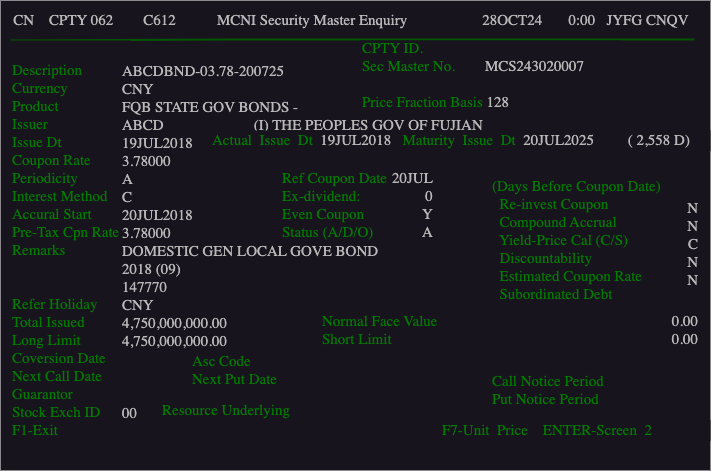

The diagram above was exported from draw.io. Its source (the exported page's mxGraphModel, read from the mxfile embedded in the PNG):
<mxGraphModel dx="995" dy="518" grid="1" gridSize="10" guides="1" tooltips="1" connect="1" arrows="1" fold="1" page="1" pageScale="1" pageWidth="4681" pageHeight="3300" math="0" shadow="0">
  <root>
    <mxCell id="0" />
    <mxCell id="1" parent="0" />
    <mxCell id="2" value="" style="rounded=0;whiteSpace=wrap;html=1;strokeColor=none;fillColor=#18141D;" parent="1" vertex="1">
      <mxGeometry x="160" y="30" width="710" height="470" as="geometry" />
    </mxCell>
    <mxCell id="3" value="&lt;font color=&quot;#b8b8b8&quot; face=&quot;Lucida Console&quot; style=&quot;font-size: 15px;&quot;&gt;&amp;nbsp; &amp;nbsp;CN&amp;nbsp; &amp;nbsp; CPTY 062&amp;nbsp; &amp;nbsp; &amp;nbsp; &amp;nbsp; C612&amp;nbsp; &amp;nbsp; &amp;nbsp; &amp;nbsp; &amp;nbsp; &amp;nbsp;MCNI Security Master Enquiry&amp;nbsp; &amp;nbsp; &amp;nbsp; &amp;nbsp; &amp;nbsp; &amp;nbsp; &amp;nbsp; &amp;nbsp; &amp;nbsp; &amp;nbsp; 28OCT24&amp;nbsp; &amp;nbsp; &amp;nbsp; &amp;nbsp;0:00&amp;nbsp; &amp;nbsp;JYFG CNQV&lt;/font&gt;" style="text;html=1;strokeColor=none;fillColor=none;align=left;verticalAlign=middle;whiteSpace=wrap;rounded=0;" parent="1" vertex="1">
      <mxGeometry x="160" y="30" width="700" height="40" as="geometry" />
    </mxCell>
    <mxCell id="4" value="" style="endArrow=none;html=1;fontSize=14;entryX=0.991;entryY=0.975;entryDx=0;entryDy=0;entryPerimeter=0;fillColor=#008a00;strokeColor=#005700;strokeWidth=2;" parent="1" target="3" edge="1">
      <mxGeometry width="50" height="50" relative="1" as="geometry">
        <mxPoint x="170" y="70" as="sourcePoint" />
        <mxPoint x="220" y="20" as="targetPoint" />
        <Array as="points">
          <mxPoint x="400" y="69" />
        </Array>
      </mxGeometry>
    </mxCell>
    <mxCell id="6" value="&lt;font color=&quot;#007d00&quot; face=&quot;Lucida Console&quot; style=&quot;font-size: 15px;&quot;&gt;Description&lt;br&gt;Currency&lt;br&gt;Product&lt;br&gt;Issuer&lt;br&gt;Issue Dt&lt;br&gt;Coupon Rate&lt;br&gt;Periodicity&lt;br&gt;Interest Method&lt;br&gt;Accural Start&lt;br&gt;Pre-Tax Cpn Rate&lt;br&gt;Remarks&lt;br&gt;&lt;br&gt;&lt;br&gt;Refer Holiday&lt;br&gt;Total Issued&lt;br&gt;Long Limit&lt;br&gt;Coversion Date&lt;br&gt;Next Call Date&lt;br&gt;Guarantor&lt;br&gt;Stock Exch ID&lt;br&gt;F1-Exit&lt;/font&gt;" style="rounded=0;whiteSpace=wrap;html=1;fontSize=14;fontColor=#006600;align=left;strokeColor=none;fillColor=#18141D;" parent="1" vertex="1">
      <mxGeometry x="170" y="70" width="120" height="420" as="geometry" />
    </mxCell>
    <mxCell id="7" value="&lt;font color=&quot;#b8b8b8&quot; face=&quot;Lucida Console&quot;&gt;&lt;font style=&quot;font-size: 15px;&quot;&gt;ABCDBND-03.78-200725&lt;br&gt;CNY&lt;br&gt;FQB STATE GOV BONDS -&lt;br&gt;ABCD&amp;nbsp; &amp;nbsp; &amp;nbsp; &amp;nbsp; &amp;nbsp; &amp;nbsp; &amp;nbsp; &amp;nbsp; &amp;nbsp; &amp;nbsp; &amp;nbsp; &amp;nbsp; (I) THE PEOPLES GOV OF FUJIAN&lt;br&gt;19JUL2018&lt;br&gt;3.78000&lt;br&gt;A&lt;br&gt;C&lt;br&gt;20JUL2018&lt;br&gt;3.78000&lt;br&gt;DOMESTIC GEN LOCAL GOVE BOND&lt;br&gt;2018 (09)&lt;br&gt;147770&lt;br&gt;CNY&lt;br&gt;4,750,000,000.00&lt;br&gt;&lt;/font&gt;&lt;span style=&quot;font-size: 15px;&quot;&gt;4,750,000,000.00&lt;/span&gt;&lt;br style=&quot;font-size: 15px;&quot;&gt;&lt;/font&gt;&lt;font face=&quot;Lucida Console&quot; style=&quot;font-size: 15px;&quot;&gt;&lt;font color=&quot;#b8b8b8&quot;&gt;&lt;br&gt;&lt;br&gt;&lt;br&gt;00&lt;br&gt;&lt;br&gt;&lt;/font&gt;&lt;br&gt;&lt;/font&gt;" style="rounded=0;whiteSpace=wrap;html=1;fontSize=14;fontColor=#006600;align=left;strokeColor=none;fillColor=#18141D;" parent="1" vertex="1">
      <mxGeometry x="280" y="90" width="370" height="400" as="geometry" />
    </mxCell>
    <mxCell id="5" value="&lt;font face=&quot;Lucida Console&quot; style=&quot;font-size: 15px;&quot;&gt;&lt;font color=&quot;#007d00&quot;&gt;CPTY ID.&lt;br&gt;Sec Master No.&amp;nbsp; &amp;nbsp; &amp;nbsp; &amp;nbsp; &lt;/font&gt;&lt;font color=&quot;#b8b8b8&quot;&gt;MCS243020007&lt;/font&gt;&lt;br&gt;&lt;br&gt;&lt;font color=&quot;#007d00&quot;&gt;Price Fraction Basis&amp;nbsp;&lt;/font&gt;&lt;/font&gt;&lt;span style=&quot;color: rgb(184, 184, 184); font-family: &amp;quot;Lucida Console&amp;quot;; font-size: 15px;&quot;&gt;128&lt;/span&gt;&lt;font face=&quot;Lucida Console&quot; style=&quot;font-size: 15px;&quot;&gt;&lt;br&gt;&lt;/font&gt;" style="rounded=0;whiteSpace=wrap;html=1;fontSize=14;align=left;strokeColor=none;fillColor=#18141D;" parent="1" vertex="1">
      <mxGeometry x="520" y="70" width="260" height="70" as="geometry" />
    </mxCell>
    <mxCell id="8" value="&lt;font color=&quot;#007d00&quot; style=&quot;font-size: 15px;&quot; face=&quot;Lucida Console&quot;&gt;Actual&amp;nbsp; Issue&amp;nbsp; Dt&lt;/font&gt;&lt;font color=&quot;#006600&quot; style=&quot;font-size: 15px;&quot; face=&quot;Lucida Console&quot;&gt;&amp;nbsp;&amp;nbsp;&lt;/font&gt;&lt;span style=&quot;font-family: &amp;quot;Lucida Console&amp;quot;; font-size: 15px;&quot;&gt;&lt;font color=&quot;#b8b8b8&quot;&gt;19JUL2018&lt;/font&gt;&lt;/span&gt;&lt;span style=&quot;color: rgb(255, 255, 255); font-family: &amp;quot;Lucida Console&amp;quot;; font-size: 15px;&quot;&gt;&amp;nbsp; &amp;nbsp;&lt;/span&gt;&lt;font color=&quot;#007d00&quot; style=&quot;font-size: 15px;&quot; face=&quot;Lucida Console&quot;&gt;Maturity&amp;nbsp; Issue&amp;nbsp; Dt&lt;/font&gt;&lt;font style=&quot;font-size: 15px;&quot; color=&quot;#006600&quot; face=&quot;Lucida Console&quot;&gt;&amp;nbsp; &lt;/font&gt;&lt;font color=&quot;#b8b8b8&quot;&gt;&lt;font style=&quot;font-size: 15px;&quot; face=&quot;Lucida Console&quot;&gt;20&lt;/font&gt;&lt;span style=&quot;font-family: &amp;quot;Lucida Console&amp;quot;; font-size: 15px;&quot;&gt;JUL2025&amp;nbsp; &amp;nbsp; &amp;nbsp; &amp;nbsp; &amp;nbsp;( 2,558 D)&lt;/span&gt;&lt;/font&gt;&lt;span style=&quot;color: rgb(255, 255, 255); font-family: &amp;quot;Lucida Console&amp;quot;; font-size: 15px;&quot;&gt;&amp;nbsp;&lt;/span&gt;" style="rounded=0;whiteSpace=wrap;html=1;fontSize=14;align=left;strokeColor=none;fillColor=#18141D;" parent="1" vertex="1">
      <mxGeometry x="370" y="160" width="500" height="20" as="geometry" />
    </mxCell>
    <mxCell id="9" value="&lt;span style=&quot;&quot;&gt;&lt;font face=&quot;Lucida Console&quot; style=&quot;font-size: 15px;&quot;&gt;&lt;font color=&quot;#007d00&quot;&gt;Ref Coupon Date&lt;br&gt;Ex-dividend:&lt;br&gt;Even Coupon&lt;br&gt;Status (A/D/O)&lt;/font&gt;&lt;br&gt;&lt;/font&gt;&lt;/span&gt;" style="rounded=0;whiteSpace=wrap;html=1;fontSize=14;align=left;strokeColor=none;fillColor=#18141D;" parent="1" vertex="1">
      <mxGeometry x="440" y="200" width="110" height="70" as="geometry" />
    </mxCell>
    <mxCell id="10" value="&lt;div style=&quot;text-align: right;&quot;&gt;&lt;span style=&quot;color: rgb(184, 184, 184); font-size: 15px; font-family: &amp;quot;Lucida Console&amp;quot;; background-color: initial;&quot;&gt;20JUL&lt;/span&gt;&lt;/div&gt;&lt;span style=&quot;&quot;&gt;&lt;div style=&quot;text-align: right;&quot;&gt;&lt;span style=&quot;color: rgb(184, 184, 184); font-size: 15px; font-family: &amp;quot;Lucida Console&amp;quot;; background-color: initial;&quot;&gt;0&lt;/span&gt;&lt;/div&gt;&lt;font face=&quot;Lucida Console&quot; style=&quot;font-size: 15px;&quot;&gt;&lt;font color=&quot;#b8b8b8&quot;&gt;&lt;div style=&quot;text-align: right;&quot;&gt;&lt;span style=&quot;background-color: initial;&quot;&gt;Y&lt;/span&gt;&lt;/div&gt;&lt;div style=&quot;text-align: right;&quot;&gt;&lt;span style=&quot;background-color: initial;&quot;&gt;A&lt;/span&gt;&lt;br&gt;&lt;/div&gt;&lt;/font&gt;&lt;/font&gt;&lt;/span&gt;" style="rounded=0;whiteSpace=wrap;html=1;fontSize=14;align=left;strokeColor=none;fillColor=#18141D;" parent="1" vertex="1">
      <mxGeometry x="550" y="200" width="50" height="70" as="geometry" />
    </mxCell>
    <mxCell id="11" value="&lt;font face=&quot;Lucida Console&quot; style=&quot;font-size: 15px;&quot;&gt;&lt;font color=&quot;#007d00&quot;&gt;Normal Face Value&lt;/font&gt;&lt;br&gt;&lt;font color=&quot;#007d00&quot;&gt;Short Limit&lt;/font&gt;&lt;/font&gt;&lt;font style=&quot;font-family: &amp;quot;Lucida Console&amp;quot;; font-size: 15px;&quot; color=&quot;#007d00&quot;&gt;&amp;nbsp;&lt;/font&gt;&lt;font face=&quot;Lucida Console&quot; style=&quot;font-size: 15px;&quot;&gt;&lt;br&gt;&lt;/font&gt;" style="rounded=0;whiteSpace=wrap;html=1;fontSize=14;align=left;strokeColor=none;fillColor=#18141D;" parent="1" vertex="1">
      <mxGeometry x="480" y="340" width="120" height="40" as="geometry" />
    </mxCell>
    <mxCell id="13" value="&lt;div style=&quot;&quot;&gt;&lt;span style=&quot;font-size: 15px; color: rgb(184, 184, 184); font-family: &amp;quot;Lucida Console&amp;quot;; background-color: initial;&quot;&gt;0.00&lt;/span&gt;&lt;/div&gt;&lt;font face=&quot;Lucida Console&quot; style=&quot;font-size: 15px;&quot;&gt;&lt;div style=&quot;&quot;&gt;&lt;span style=&quot;color: rgb(184, 184, 184); background-color: initial;&quot;&gt;0.00&lt;/span&gt;&lt;/div&gt;&lt;/font&gt;" style="rounded=0;whiteSpace=wrap;html=1;fontSize=14;align=right;strokeColor=none;fillColor=#18141D;" parent="1" vertex="1">
      <mxGeometry x="740" y="340" width="120" height="40" as="geometry" />
    </mxCell>
    <mxCell id="14" value="&lt;span style=&quot;&quot;&gt;&lt;font face=&quot;Lucida Console&quot; style=&quot;font-size: 15px;&quot;&gt;&lt;font color=&quot;#007d00&quot;&gt;(Days Before Coupon Date)&lt;br&gt;&amp;nbsp; Re-invest Coupon&lt;br&gt;&lt;/font&gt;&lt;/font&gt;&lt;/span&gt;&lt;span style=&quot;color: rgb(0, 125, 0); font-family: &amp;quot;Lucida Console&amp;quot;; font-size: 15px;&quot;&gt;&amp;nbsp; Compound Accrual&lt;/span&gt;&lt;br style=&quot;color: rgb(0, 125, 0); font-family: &amp;quot;Lucida Console&amp;quot;; font-size: 15px;&quot;&gt;&lt;span style=&quot;color: rgb(0, 125, 0); font-family: &amp;quot;Lucida Console&amp;quot;; font-size: 15px;&quot;&gt;&amp;nbsp; Yield-Price Cal (C/S)&lt;br&gt;&amp;nbsp; Discountability&lt;br&gt;&amp;nbsp; Estimated Coupon Rate&lt;br&gt;&amp;nbsp; Subordinated Debt&lt;br&gt;&lt;/span&gt;" style="rounded=0;whiteSpace=wrap;html=1;fontSize=14;align=left;strokeColor=none;fillColor=#18141D;" parent="1" vertex="1">
      <mxGeometry x="650" y="210" width="180" height="120" as="geometry" />
    </mxCell>
    <mxCell id="15" value="&lt;font color=&quot;#b8b8b8&quot; style=&quot;font-size: 15px;&quot; face=&quot;Lucida Console&quot;&gt;&lt;br&gt;N&lt;br&gt;N&lt;br&gt;C&lt;br&gt;N&lt;br&gt;N&lt;/font&gt;" style="rounded=0;whiteSpace=wrap;html=1;fontSize=14;align=right;strokeColor=none;fillColor=#18141D;" parent="1" vertex="1">
      <mxGeometry x="820" y="200" width="40" height="130" as="geometry" />
    </mxCell>
    <mxCell id="16" value="&lt;font face=&quot;Lucida Console&quot; style=&quot;font-size: 15px;&quot;&gt;&lt;font color=&quot;#007d00&quot;&gt;Asc Code&lt;br&gt;&lt;/font&gt;&lt;/font&gt;&lt;font face=&quot;Lucida Console&quot; style=&quot;font-size: 15px;&quot;&gt;&lt;font color=&quot;#007d00&quot;&gt;Next Put Date&lt;/font&gt;&lt;br&gt;&lt;/font&gt;" style="rounded=0;whiteSpace=wrap;html=1;fontSize=14;align=left;strokeColor=none;fillColor=#18141D;" parent="1" vertex="1">
      <mxGeometry x="350" y="380" width="120" height="40" as="geometry" />
    </mxCell>
    <mxCell id="17" value="&lt;font face=&quot;Lucida Console&quot; style=&quot;font-size: 15px;&quot;&gt;&lt;font color=&quot;#007d00&quot;&gt;Call Notice Period&lt;br&gt;Put Notice Period&lt;/font&gt;&lt;br&gt;&lt;/font&gt;" style="rounded=0;whiteSpace=wrap;html=1;fontSize=14;align=left;strokeColor=none;fillColor=#18141D;" parent="1" vertex="1">
      <mxGeometry x="650" y="400" width="150" height="40" as="geometry" />
    </mxCell>
    <mxCell id="18" value="&lt;font face=&quot;Lucida Console&quot; style=&quot;font-size: 15px;&quot;&gt;&lt;font color=&quot;#007d00&quot;&gt;Resource Underlying&lt;/font&gt;&lt;br&gt;&lt;/font&gt;" style="rounded=0;whiteSpace=wrap;html=1;fontSize=14;align=left;strokeColor=none;fillColor=#18141D;" parent="1" vertex="1">
      <mxGeometry x="320" y="430" width="210" height="20" as="geometry" />
    </mxCell>
    <mxCell id="19" value="&lt;font face=&quot;Lucida Console&quot; style=&quot;font-size: 15px;&quot;&gt;&lt;font color=&quot;#007d00&quot;&gt;F7-Unit&amp;nbsp; Price&amp;nbsp; &amp;nbsp; ENTER-Screen&amp;nbsp; 2&lt;/font&gt;&lt;br&gt;&lt;/font&gt;" style="rounded=0;whiteSpace=wrap;html=1;fontSize=14;align=left;strokeColor=none;fillColor=#18141D;" parent="1" vertex="1">
      <mxGeometry x="600" y="450" width="270" height="20" as="geometry" />
    </mxCell>
  </root>
</mxGraphModel>